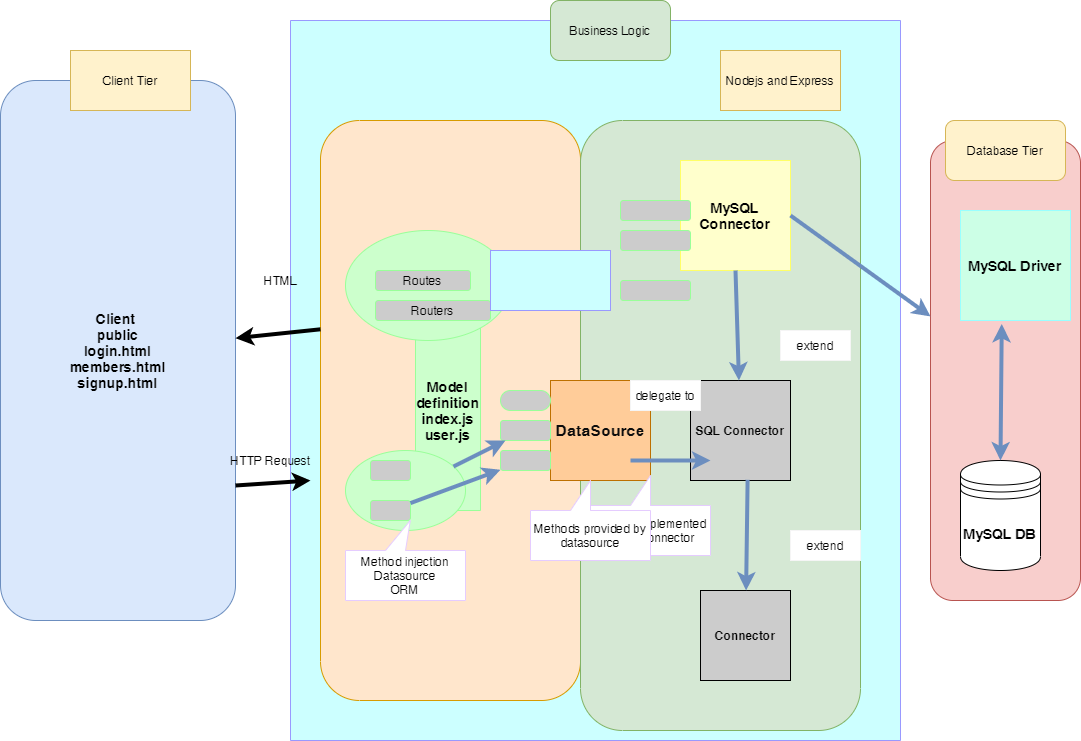

The diagram above was exported from draw.io. Its source (the exported page's mxGraphModel, read from the mxfile embedded in the PNG):
<mxGraphModel dx="1333" dy="786" grid="1" gridSize="10" guides="1" tooltips="1" connect="1" arrows="1" fold="1" page="1" pageScale="1" pageWidth="1100" pageHeight="850" math="0" shadow="0">
  <root>
    <mxCell id="0" />
    <mxCell id="1" parent="0" />
    <mxCell id="-mdA1GFU841tEImWAnbP-81" value="" style="rounded=0;whiteSpace=wrap;html=1;strokeColor=#9999FF;fillColor=#CCFFFF;direction=south;" vertex="1" parent="1">
      <mxGeometry x="300" y="70" width="610" height="720" as="geometry" />
    </mxCell>
    <mxCell id="-mdA1GFU841tEImWAnbP-67" value="" style="rounded=1;whiteSpace=wrap;html=1;strokeColor=#d79b00;fillColor=#ffe6cc;direction=south;" vertex="1" parent="1">
      <mxGeometry x="330" y="170" width="260" height="580" as="geometry" />
    </mxCell>
    <mxCell id="-mdA1GFU841tEImWAnbP-66" value="" style="rounded=1;whiteSpace=wrap;html=1;strokeColor=#82b366;fillColor=#d5e8d4;direction=south;" vertex="1" parent="1">
      <mxGeometry x="590" y="170" width="280" height="610" as="geometry" />
    </mxCell>
    <mxCell id="-mdA1GFU841tEImWAnbP-65" value="" style="rounded=1;whiteSpace=wrap;html=1;strokeColor=#b85450;fillColor=#f8cecc;direction=south;" vertex="1" parent="1">
      <mxGeometry x="940" y="190" width="150" height="460" as="geometry" />
    </mxCell>
    <mxCell id="-mdA1GFU841tEImWAnbP-28" value="&lt;font size=&quot;3&quot; color=&quot;#0d0d0d&quot;&gt;&lt;b&gt;DataSource&lt;/b&gt;&lt;/font&gt;" style="whiteSpace=wrap;html=1;aspect=fixed;fillColor=#FFCC99;strokeColor=#BD7000;fontColor=#ffffff;" vertex="1" parent="1">
      <mxGeometry x="560" y="430" width="100" height="100" as="geometry" />
    </mxCell>
    <mxCell id="-mdA1GFU841tEImWAnbP-12" value="&lt;b&gt;&lt;font style=&quot;font-size: 14px&quot;&gt;Model definition&lt;br&gt;index.js&lt;br&gt;user.js&lt;br&gt;&lt;/font&gt;&lt;/b&gt;" style="rounded=0;whiteSpace=wrap;html=1;direction=south;fillColor=#CCFFCC;strokeColor=#99FF99;" vertex="1" parent="1">
      <mxGeometry x="425" y="360" width="65" height="200" as="geometry" />
    </mxCell>
    <mxCell id="-mdA1GFU841tEImWAnbP-3" value="&lt;b&gt;&lt;font style=&quot;font-size: 14px&quot;&gt;MySQL DB&lt;/font&gt;&lt;/b&gt;" style="shape=datastore;whiteSpace=wrap;html=1;" vertex="1" parent="1">
      <mxGeometry x="970" y="510" width="80" height="110" as="geometry" />
    </mxCell>
    <mxCell id="-mdA1GFU841tEImWAnbP-4" value="&lt;b&gt;&lt;font style=&quot;font-size: 14px&quot;&gt;MySQL Connector&lt;/font&gt;&lt;/b&gt;" style="whiteSpace=wrap;html=1;aspect=fixed;fillColor=#FFFFCC;strokeColor=#FFFF66;" vertex="1" parent="1">
      <mxGeometry x="690" y="210" width="110" height="110" as="geometry" />
    </mxCell>
    <mxCell id="-mdA1GFU841tEImWAnbP-9" value="" style="ellipse;whiteSpace=wrap;html=1;fillColor=#CCFFCC;strokeColor=#99FF99;" vertex="1" parent="1">
      <mxGeometry x="355" y="500" width="120" height="80" as="geometry" />
    </mxCell>
    <mxCell id="-mdA1GFU841tEImWAnbP-10" value="" style="ellipse;whiteSpace=wrap;html=1;fillColor=#CCFFCC;strokeColor=#99FF99;" vertex="1" parent="1">
      <mxGeometry x="355" y="280" width="165" height="110" as="geometry" />
    </mxCell>
    <mxCell id="-mdA1GFU841tEImWAnbP-11" value="&lt;b&gt;SQL Connector&lt;/b&gt;" style="whiteSpace=wrap;html=1;aspect=fixed;fillColor=#CCCCCC;" vertex="1" parent="1">
      <mxGeometry x="700" y="430" width="100" height="100" as="geometry" />
    </mxCell>
    <mxCell id="-mdA1GFU841tEImWAnbP-13" value="" style="rounded=1;whiteSpace=wrap;html=1;strokeColor=#99FF99;fillColor=#CCCCCC;" vertex="1" parent="1">
      <mxGeometry x="380" y="550" width="40" height="20" as="geometry" />
    </mxCell>
    <mxCell id="-mdA1GFU841tEImWAnbP-14" value="" style="rounded=1;whiteSpace=wrap;html=1;strokeColor=#99FF99;fillColor=#CCCCCC;" vertex="1" parent="1">
      <mxGeometry x="380" y="510" width="40" height="20" as="geometry" />
    </mxCell>
    <mxCell id="-mdA1GFU841tEImWAnbP-15" value="Routers" style="rounded=1;whiteSpace=wrap;html=1;strokeColor=#99FF99;fillColor=#CCCCCC;" vertex="1" parent="1">
      <mxGeometry x="385" y="350" width="115" height="20" as="geometry" />
    </mxCell>
    <mxCell id="-mdA1GFU841tEImWAnbP-16" value="Routes" style="rounded=1;whiteSpace=wrap;html=1;strokeColor=#99FF99;fillColor=#CCCCCC;" vertex="1" parent="1">
      <mxGeometry x="385" y="320" width="95" height="20" as="geometry" />
    </mxCell>
    <mxCell id="-mdA1GFU841tEImWAnbP-17" value="&lt;span&gt;Method injection Datasource&lt;/span&gt;&lt;br&gt;&lt;span&gt;ORM&lt;/span&gt;" style="shape=callout;whiteSpace=wrap;html=1;perimeter=calloutPerimeter;strokeColor=#E5CCFF;fillColor=#FFFFFF;direction=west;position2=0.46;" vertex="1" parent="1">
      <mxGeometry x="355" y="570" width="120" height="80" as="geometry" />
    </mxCell>
    <mxCell id="-mdA1GFU841tEImWAnbP-19" value="" style="rounded=1;whiteSpace=wrap;html=1;strokeColor=#99FF99;fillColor=#CCCCCC;" vertex="1" parent="1">
      <mxGeometry x="630" y="330" width="70" height="20" as="geometry" />
    </mxCell>
    <mxCell id="-mdA1GFU841tEImWAnbP-20" value="" style="rounded=1;whiteSpace=wrap;html=1;strokeColor=#99FF99;fillColor=#CCCCCC;" vertex="1" parent="1">
      <mxGeometry x="510" y="500" width="50" height="20" as="geometry" />
    </mxCell>
    <mxCell id="-mdA1GFU841tEImWAnbP-21" value="" style="rounded=1;whiteSpace=wrap;html=1;strokeColor=#99FF99;fillColor=#CCCCCC;" vertex="1" parent="1">
      <mxGeometry x="510" y="470" width="50" height="20" as="geometry" />
    </mxCell>
    <mxCell id="-mdA1GFU841tEImWAnbP-22" value="" style="rounded=1;whiteSpace=wrap;html=1;strokeColor=#99FF99;fillColor=#CCCCCC;arcSize=50;" vertex="1" parent="1">
      <mxGeometry x="510" y="440" width="50" height="20" as="geometry" />
    </mxCell>
    <mxCell id="-mdA1GFU841tEImWAnbP-25" value="" style="rounded=1;whiteSpace=wrap;html=1;strokeColor=#99FF99;fillColor=#CCCCCC;" vertex="1" parent="1">
      <mxGeometry x="630" y="280" width="70" height="20" as="geometry" />
    </mxCell>
    <mxCell id="-mdA1GFU841tEImWAnbP-26" value="" style="rounded=1;whiteSpace=wrap;html=1;strokeColor=#99FF99;fillColor=#CCCCCC;" vertex="1" parent="1">
      <mxGeometry x="630" y="250" width="70" height="20" as="geometry" />
    </mxCell>
    <mxCell id="-mdA1GFU841tEImWAnbP-29" value="&lt;b&gt;&lt;font style=&quot;font-size: 14px&quot;&gt;MySQL Driver&lt;/font&gt;&lt;/b&gt;" style="whiteSpace=wrap;html=1;aspect=fixed;fillColor=#CCFFE6;strokeColor=#99FFFF;" vertex="1" parent="1">
      <mxGeometry x="970" y="260" width="110" height="110" as="geometry" />
    </mxCell>
    <mxCell id="-mdA1GFU841tEImWAnbP-30" value="&lt;b&gt;Connector&lt;/b&gt;" style="whiteSpace=wrap;html=1;aspect=fixed;fillColor=#CCCCCC;" vertex="1" parent="1">
      <mxGeometry x="710" y="640" width="90" height="90" as="geometry" />
    </mxCell>
    <mxCell id="-mdA1GFU841tEImWAnbP-34" value="" style="endArrow=classic;html=1;fillColor=#dae8fc;strokeColor=#6c8ebf;strokeWidth=4;" edge="1" parent="1" source="-mdA1GFU841tEImWAnbP-13" target="-mdA1GFU841tEImWAnbP-20">
      <mxGeometry width="50" height="50" relative="1" as="geometry">
        <mxPoint x="170" y="580" as="sourcePoint" />
        <mxPoint x="220" y="530" as="targetPoint" />
      </mxGeometry>
    </mxCell>
    <mxCell id="-mdA1GFU841tEImWAnbP-36" value="" style="endArrow=classic;html=1;fillColor=#dae8fc;strokeColor=#6c8ebf;strokeWidth=4;" edge="1" parent="1" source="-mdA1GFU841tEImWAnbP-9" target="-mdA1GFU841tEImWAnbP-21">
      <mxGeometry width="50" height="50" relative="1" as="geometry">
        <mxPoint x="115" y="400" as="sourcePoint" />
        <mxPoint x="165" y="350" as="targetPoint" />
      </mxGeometry>
    </mxCell>
    <mxCell id="-mdA1GFU841tEImWAnbP-38" value="" style="endArrow=classic;html=1;fillColor=#dae8fc;strokeColor=#6c8ebf;strokeWidth=4;" edge="1" parent="1">
      <mxGeometry width="50" height="50" relative="1" as="geometry">
        <mxPoint x="640" y="510" as="sourcePoint" />
        <mxPoint x="720" y="510" as="targetPoint" />
      </mxGeometry>
    </mxCell>
    <mxCell id="-mdA1GFU841tEImWAnbP-40" value="" style="endArrow=classic;html=1;fillColor=#dae8fc;strokeColor=#6c8ebf;strokeWidth=4;exitX=1;exitY=0.5;exitDx=0;exitDy=0;" edge="1" parent="1" source="-mdA1GFU841tEImWAnbP-4" target="-mdA1GFU841tEImWAnbP-65">
      <mxGeometry width="50" height="50" relative="1" as="geometry">
        <mxPoint x="720" y="320" as="sourcePoint" />
        <mxPoint x="910" y="315" as="targetPoint" />
      </mxGeometry>
    </mxCell>
    <mxCell id="-mdA1GFU841tEImWAnbP-41" value="" style="endArrow=classic;html=1;fillColor=#dae8fc;strokeColor=#6c8ebf;strokeWidth=4;exitX=0.571;exitY=0.993;exitDx=0;exitDy=0;exitPerimeter=0;" edge="1" parent="1" source="-mdA1GFU841tEImWAnbP-11" target="-mdA1GFU841tEImWAnbP-30">
      <mxGeometry width="50" height="50" relative="1" as="geometry">
        <mxPoint x="730" y="540" as="sourcePoint" />
        <mxPoint x="905" y="490" as="targetPoint" />
      </mxGeometry>
    </mxCell>
    <mxCell id="-mdA1GFU841tEImWAnbP-43" value="" style="endArrow=classic;html=1;fillColor=#dae8fc;strokeColor=#6c8ebf;strokeWidth=4;exitX=0.5;exitY=1;exitDx=0;exitDy=0;" edge="1" parent="1" source="-mdA1GFU841tEImWAnbP-4" target="-mdA1GFU841tEImWAnbP-11">
      <mxGeometry width="50" height="50" relative="1" as="geometry">
        <mxPoint x="750" y="360" as="sourcePoint" />
        <mxPoint x="925" y="310" as="targetPoint" />
      </mxGeometry>
    </mxCell>
    <mxCell id="-mdA1GFU841tEImWAnbP-45" value="" style="endArrow=classic;startArrow=classic;html=1;strokeWidth=4;exitX=0.5;exitY=0;exitDx=0;exitDy=0;entryX=0.375;entryY=1.031;entryDx=0;entryDy=0;entryPerimeter=0;fillColor=#dae8fc;strokeColor=#6c8ebf;" edge="1" parent="1" source="-mdA1GFU841tEImWAnbP-3" target="-mdA1GFU841tEImWAnbP-29">
      <mxGeometry width="50" height="50" relative="1" as="geometry">
        <mxPoint x="950" y="415" as="sourcePoint" />
        <mxPoint x="1000" y="365" as="targetPoint" />
      </mxGeometry>
    </mxCell>
    <mxCell id="-mdA1GFU841tEImWAnbP-47" value="extend" style="rounded=0;whiteSpace=wrap;html=1;strokeColor=#F5F5F5;" vertex="1" parent="1">
      <mxGeometry x="790" y="380" width="70" height="30" as="geometry" />
    </mxCell>
    <mxCell id="-mdA1GFU841tEImWAnbP-48" value="extend" style="rounded=0;whiteSpace=wrap;html=1;strokeColor=#F5F5F5;" vertex="1" parent="1">
      <mxGeometry x="800" y="580" width="70" height="30" as="geometry" />
    </mxCell>
    <mxCell id="-mdA1GFU841tEImWAnbP-53" value="Method implemented by the connector" style="shape=callout;whiteSpace=wrap;html=1;perimeter=calloutPerimeter;strokeColor=#E5CCFF;fillColor=#FFFFFF;direction=west;" vertex="1" parent="1">
      <mxGeometry x="600" y="525" width="120" height="80" as="geometry" />
    </mxCell>
    <mxCell id="-mdA1GFU841tEImWAnbP-54" value="Methods provided by datasource" style="shape=callout;whiteSpace=wrap;html=1;perimeter=calloutPerimeter;strokeColor=#E5CCFF;fillColor=#FFFFFF;direction=west;" vertex="1" parent="1">
      <mxGeometry x="540" y="530" width="120" height="80" as="geometry" />
    </mxCell>
    <mxCell id="-mdA1GFU841tEImWAnbP-55" style="edgeStyle=orthogonalEdgeStyle;rounded=0;orthogonalLoop=1;jettySize=auto;html=1;exitX=0.5;exitY=0;exitDx=0;exitDy=0;exitPerimeter=0;strokeWidth=4;" edge="1" parent="1">
      <mxGeometry relative="1" as="geometry">
        <mxPoint x="620" y="430" as="sourcePoint" />
        <mxPoint x="620" y="430" as="targetPoint" />
      </mxGeometry>
    </mxCell>
    <mxCell id="-mdA1GFU841tEImWAnbP-56" value="delegate to" style="rounded=0;whiteSpace=wrap;html=1;strokeColor=#F5F5F5;" vertex="1" parent="1">
      <mxGeometry x="640" y="430" width="70" height="30" as="geometry" />
    </mxCell>
    <mxCell id="-mdA1GFU841tEImWAnbP-60" value="&lt;font style=&quot;font-size: 14px&quot;&gt;&lt;b&gt;Client&amp;nbsp;&lt;br&gt;public&lt;br&gt;login.html&lt;br&gt;members.html&lt;br&gt;signup.html&lt;/b&gt;&lt;/font&gt;" style="rounded=1;whiteSpace=wrap;html=1;strokeColor=#6c8ebf;fillColor=#dae8fc;" vertex="1" parent="1">
      <mxGeometry x="10" y="130" width="235" height="540" as="geometry" />
    </mxCell>
    <mxCell id="-mdA1GFU841tEImWAnbP-68" value="Business Logic" style="rounded=1;whiteSpace=wrap;html=1;strokeColor=#82b366;fillColor=#d5e8d4;" vertex="1" parent="1">
      <mxGeometry x="560" y="50" width="120" height="60" as="geometry" />
    </mxCell>
    <mxCell id="-mdA1GFU841tEImWAnbP-73" value="Client Tier" style="rounded=0;whiteSpace=wrap;html=1;strokeColor=#d6b656;fillColor=#fff2cc;" vertex="1" parent="1">
      <mxGeometry x="80" y="100" width="120" height="60" as="geometry" />
    </mxCell>
    <mxCell id="-mdA1GFU841tEImWAnbP-75" value="" style="endArrow=classic;html=1;strokeWidth=4;exitX=1;exitY=0.75;exitDx=0;exitDy=0;" edge="1" parent="1" source="-mdA1GFU841tEImWAnbP-60">
      <mxGeometry width="50" height="50" relative="1" as="geometry">
        <mxPoint x="540" y="300" as="sourcePoint" />
        <mxPoint x="320" y="530" as="targetPoint" />
      </mxGeometry>
    </mxCell>
    <mxCell id="-mdA1GFU841tEImWAnbP-76" value="" style="endArrow=classic;html=1;strokeWidth=4;exitX=0.36;exitY=1;exitDx=0;exitDy=0;exitPerimeter=0;" edge="1" parent="1" source="-mdA1GFU841tEImWAnbP-67" target="-mdA1GFU841tEImWAnbP-60">
      <mxGeometry width="50" height="50" relative="1" as="geometry">
        <mxPoint x="540" y="300" as="sourcePoint" />
        <mxPoint x="590" y="250" as="targetPoint" />
      </mxGeometry>
    </mxCell>
    <mxCell id="-mdA1GFU841tEImWAnbP-77" value="HTML" style="text;html=1;align=center;verticalAlign=middle;resizable=0;points=[];autosize=1;" vertex="1" parent="1">
      <mxGeometry x="265" y="320" width="50" height="20" as="geometry" />
    </mxCell>
    <mxCell id="-mdA1GFU841tEImWAnbP-78" value="HTTP Request" style="text;html=1;align=center;verticalAlign=middle;resizable=0;points=[];autosize=1;" vertex="1" parent="1">
      <mxGeometry x="235" y="500" width="90" height="20" as="geometry" />
    </mxCell>
    <mxCell id="-mdA1GFU841tEImWAnbP-79" value="Database Tier" style="rounded=1;whiteSpace=wrap;html=1;strokeColor=#d6b656;fillColor=#fff2cc;" vertex="1" parent="1">
      <mxGeometry x="955" y="170" width="120" height="60" as="geometry" />
    </mxCell>
    <mxCell id="-mdA1GFU841tEImWAnbP-82" value="" style="rounded=0;whiteSpace=wrap;html=1;strokeColor=#9999FF;fillColor=#CCFFFF;" vertex="1" parent="1">
      <mxGeometry x="500" y="300" width="120" height="60" as="geometry" />
    </mxCell>
    <mxCell id="-mdA1GFU841tEImWAnbP-83" value="Nodejs and Express" style="rounded=0;whiteSpace=wrap;html=1;strokeColor=#d6b656;fillColor=#fff2cc;" vertex="1" parent="1">
      <mxGeometry x="730" y="100" width="120" height="60" as="geometry" />
    </mxCell>
  </root>
</mxGraphModel>